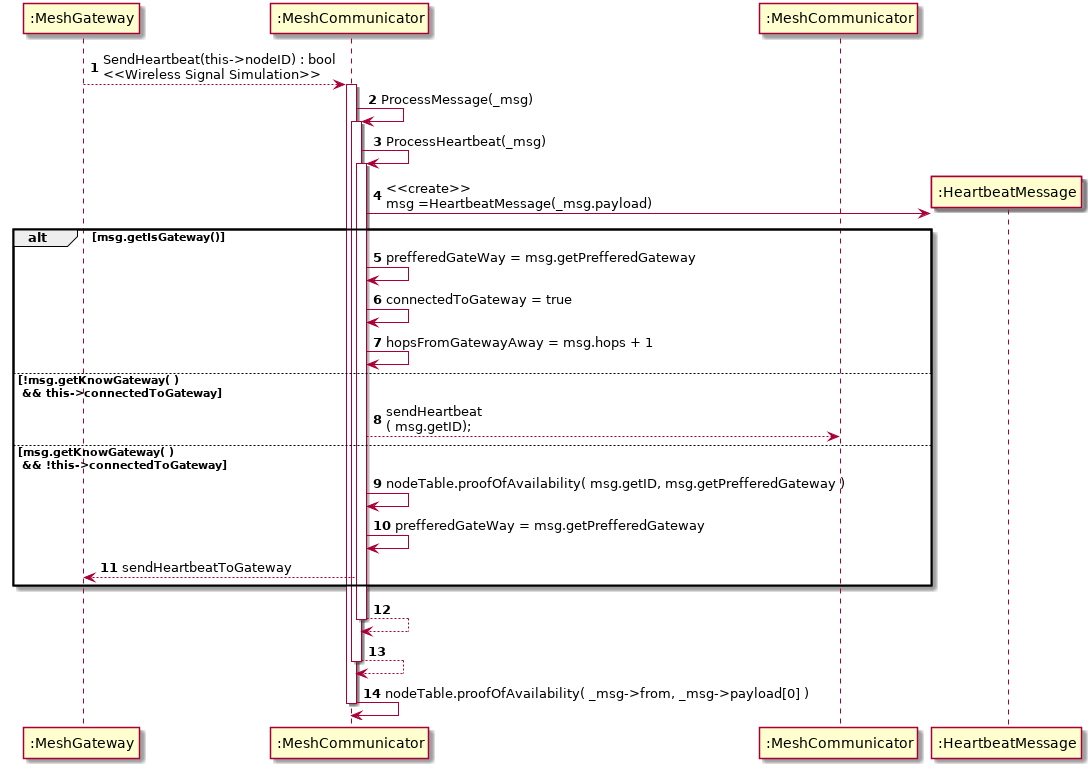

The diagram above was rendered by PlantUML. Its source (embedded in the PNG):
@startuml
autonumber
participant ":MeshGateway" as 1
participant ":MeshCommunicator" as 2
participant ":MeshCommunicator" as 0

1 --> 2 ++: SendHeartbeat(this->nodeID) : bool\n<<Wireless Signal Simulation>>
	2->2 ++:ProcessMessage(_msg)	
	2->2 ++:ProcessHeartbeat(_msg)
    2->":HeartbeatMessage" ** : <<create>>\nmsg =HeartbeatMessage(_msg.payload)
    
	alt msg.getIsGateway()
    	2->2 : prefferedGateWay = msg.getPrefferedGateway
  		2->2 : connectedToGateway = true
  		2->2 : hopsFromGatewayAway = msg.hops + 1
    	   
    else !msg.getKnowGateway( )\n && this->connectedToGateway
    	2--> 0 : sendHeartbeat\n( msg.getID);
    else msg.getKnowGateway( )\n && !this->connectedToGateway
    	2-> 2 : nodeTable.proofOfAvailability( msg.getID, msg.getPrefferedGateway )
        2-> 2 : prefferedGateWay = msg.getPrefferedGateway
        2--> 1 : sendHeartbeatToGateway
    end
    return
  return 
  2->2 : nodeTable.proofOfAvailability( _msg->from, _msg->payload[0] )
  deactivate

@enduml